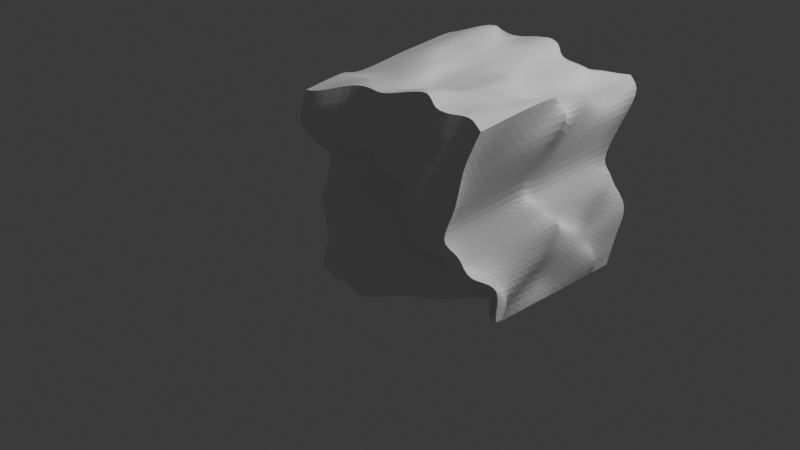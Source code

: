 # Source: basic_mesh.blend  (saved by Blender 4.5.90; exported with 4.5.12 LTS)
import bpy
from mathutils import Matrix  # noqa: F401  (used for matrix-valued properties, if any)

bpy.ops.wm.read_factory_settings(use_empty=True)
scene = bpy.context.scene
scene.name = 'Scene'

# ---- collections
col_collection = bpy.data.collections.new('Collection'); scene.collection.children.link(col_collection)

# ---- materials (node trees are filled in below, after node groups)
mat_material = bpy.data.materials.new('Material')
mat_material.alpha_threshold = 0.0
mat_material.roughness = 0.5
mat_material.line_color = (0.0, 0.0, 0.0, 1.0)

# ---- node groups
ng_geometry_nodes = bpy.data.node_groups.new('Geometry Nodes', 'GeometryNodeTree')
_s = ng_geometry_nodes.interface.new_socket(name='Geometry', in_out='OUTPUT', socket_type='NodeSocketGeometry')
_s = ng_geometry_nodes.interface.new_socket(name='Geometry', in_out='INPUT', socket_type='NodeSocketGeometry')
ng_geometry_nodes.is_modifier = True
_N = ng_geometry_nodes.nodes; _L = ng_geometry_nodes.links
n0 = _N.new('NodeGroupInput'); n0.name = 'Group Input'; n0.location = (-340, 0)
n1 = _N.new('NodeGroupOutput'); n1.name = 'Group Output'; n1.location = (282, 0)
n2 = _N.new('GeometryNodeSubdivideMesh'); n2.name = 'Subdivide Mesh'; n2.location = (-87, -3)
n2.inputs[1].default_value = 5
n3 = _N.new('GeometryNodeSetPosition'); n3.name = 'Set Position'; n3.location = (102, -17)
n4 = _N.new('ShaderNodeTexNoise'); n4.name = 'Noise Texture'; n4.location = (-214, -188)
n4.noise_dimensions = '4D'
n4.inputs[1].default_value = 8.632
n4.inputs[2].default_value = 1.0
n4.inputs[3].default_value = 1.2
_L.new(n3.outputs[0], n1.inputs[0])
_L.new(n0.outputs[0], n2.inputs[0])
_L.new(n2.outputs[0], n3.inputs[0])
_L.new(n4.outputs[0], n3.inputs[3])
n1.is_active_output = True

# ---- material node trees
mat_material.use_nodes = True; mat_material.node_tree.nodes.clear()
_N = mat_material.node_tree.nodes; _L = mat_material.node_tree.links
n0 = _N.new('ShaderNodeOutputMaterial'); n0.name = 'Material Output'; n0.location = (200, 100)
n1 = _N.new('ShaderNodeBsdfPrincipled'); n1.name = 'Principled BSDF'; n1.location = (-200, 100)
n1.inputs[3].default_value = 1.45
_L.new(n1.outputs[0], n0.inputs[0])
n0.is_active_output = True

# ---- world
world_world = bpy.data.worlds.new('World'); scene.world = world_world
world_world.use_nodes = True; world_world.node_tree.nodes.clear()
_N = world_world.node_tree.nodes; _L = world_world.node_tree.links
n0 = _N.new('ShaderNodeOutputWorld'); n0.name = 'World Output'; n0.location = (200, 100)
n1 = _N.new('ShaderNodeBackground'); n1.name = 'Background'; n1.location = (-200, 100)
n1.inputs[0].default_value = (0.05088, 0.05088, 0.05088, 1.0)
_L.new(n1.outputs[0], n0.inputs[0])
n0.is_active_output = True
world_world.color = (0.05088, 0.05088, 0.05088)
world_world.sun_shadow_jitter_overblur = 0.0

# ---- cameras
cam_camera = bpy.data.cameras.new('Camera')
cam_camera.clip_end = 100.0
cam_camera.ortho_scale = 7.314

# ---- lights
light_light = bpy.data.lights.new('Light', 'POINT')
light_light.energy = 1000.0
light_light.shadow_soft_size = 0.1

# ---- meshes
me_cube = bpy.data.meshes.new('Cube')
me_cube.from_pydata([(1.0, 1.0, 1.0), (1.0, 1.0, -1.0), (1.0, -1.0, 1.0), (1.0, -1.0, -1.0), (-1.0, 1.0, 1.0), (-1.0, 1.0, -1.0), (-1.0, -1.0, 1.0), (-1.0, -1.0, -1.0)], [], [(0, 4, 6, 2), (3, 2, 6, 7), (7, 6, 4, 5), (5, 1, 3, 7), (1, 0, 2, 3), (5, 4, 0, 1)])
_uv = me_cube.uv_layers.new(name='UVMap')
_uv.uv.foreach_set('vector', [0.625, 0.5, 0.875, 0.5, 0.875, 0.75, 0.625, 0.75, 0.375, 0.75, 0.625, 0.75, 0.625, 1.0, 0.375, 1.0, 0.375, 0.0, 0.625, 0.0, 0.625, 0.25, 0.375, 0.25, 0.125, 0.5, 0.375, 0.5, 0.375, 0.75, 0.125, 0.75, 0.375, 0.5, 0.625, 0.5, 0.625, 0.75, 0.375, 0.75, 0.375, 0.25, 0.625, 0.25, 0.625, 0.5, 0.375, 0.5])
me_cube.materials.append(mat_material)
me_cube.use_mirror_vertex_groups = False
me_cube.update()

# ---- objects
ob_cube = bpy.data.objects.new('Cube', me_cube)
ob_light = bpy.data.objects.new('Light', light_light)
ob_camera = bpy.data.objects.new('Camera', cam_camera)

# ---- transforms, parenting, visibility, modifiers, constraints
ob_cube.location = (0.0, 0.0, 0.0)
ob_cube.lock_rotations_4d = False
ob_cube.empty_display_type = 'ARROWS'
ob_cube.lineart.crease_threshold = 0.0
_m = ob_cube.modifiers.new('GeometryNodes', 'NODES')
_m.node_group = ng_geometry_nodes
ob_light.location = (4.076, 1.005, 5.904)
ob_light.rotation_euler = (0.6503, 0.05522, 1.866)
ob_light.lock_rotations_4d = False
ob_light.empty_display_type = 'ARROWS'
ob_light.color = (0.0, 0.0, 0.0, 0.0)
ob_light.lineart.crease_threshold = 0.0
ob_camera.location = (7.359, -6.926, 4.958)
ob_camera.rotation_euler = (1.109, 0.0, 0.8149)
ob_camera.lock_rotations_4d = False
ob_camera.empty_display_type = 'ARROWS'
ob_camera.color = (0.0, 0.0, 0.0, 0.0)
ob_camera.display_type = 'WIRE'
ob_camera.lineart.crease_threshold = 0.0

# ---- collection membership
col_collection.objects.link(ob_cube)
col_collection.objects.link(ob_light)
col_collection.objects.link(ob_camera)

# ---- scene / render settings (as saved in the file)
scene.camera = ob_camera
scene.frame_start = 1; scene.frame_end = 100; scene.frame_set(77)
scene.render.engine = 'BLENDER_EEVEE_NEXT'
bpy.context.view_layer.update()
